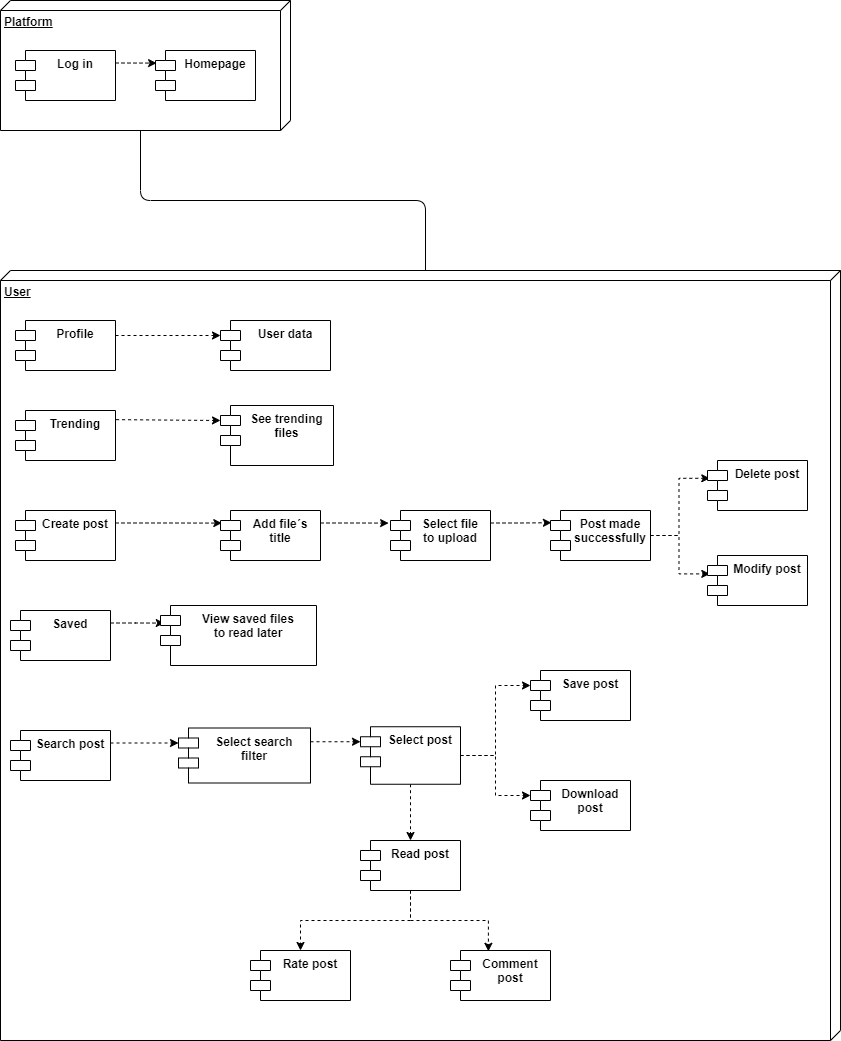

The diagram above was exported from draw.io. Its source (the exported page's mxGraphModel, read from the mxfile embedded in the PNG):
<mxGraphModel dx="1093" dy="668" grid="1" gridSize="10" guides="1" tooltips="1" connect="1" arrows="1" fold="1" page="1" pageScale="1" pageWidth="827" pageHeight="1169" math="0" shadow="0">
  <root>
    <mxCell id="0" />
    <mxCell id="1" parent="0" />
    <mxCell id="2" value="User" style="verticalAlign=top;align=left;spacingTop=8;spacingLeft=2;spacingRight=12;shape=cube;size=10;direction=south;fontStyle=5;html=1;strokeColor=#000000;fontColor=#000000;fillColor=#FFFFFF;" vertex="1" parent="1">
      <mxGeometry x="50" y="300" width="840" height="770" as="geometry" />
    </mxCell>
    <mxCell id="3" value="&lt;font&gt;Platform&lt;/font&gt;" style="verticalAlign=top;align=left;spacingTop=8;spacingLeft=2;spacingRight=12;shape=cube;size=10;direction=south;fontStyle=5;html=1;strokeColor=#000000;fillColor=#FFFFFF;fontColor=#000000;" vertex="1" parent="1">
      <mxGeometry x="50" y="30" width="290" height="130" as="geometry" />
    </mxCell>
    <mxCell id="4" value="Log in" style="shape=module;align=left;spacingLeft=20;align=center;verticalAlign=top;fillColor=#FFFFFF;strokeColor=#000000;fontStyle=1;fontColor=#000000;" vertex="1" parent="1">
      <mxGeometry x="65" y="80" width="100" height="50" as="geometry" />
    </mxCell>
    <mxCell id="5" value="Homepage" style="shape=module;align=left;spacingLeft=20;align=center;verticalAlign=top;strokeColor=#000000;fillColor=#FFFFFF;fontStyle=1;fontColor=#000000;" vertex="1" parent="1">
      <mxGeometry x="205" y="80" width="100" height="50" as="geometry" />
    </mxCell>
    <mxCell id="6" value="" style="endArrow=classic;html=1;exitX=1;exitY=0.25;exitDx=0;exitDy=0;entryX=0.011;entryY=0.252;entryDx=0;entryDy=0;entryPerimeter=0;dashed=1;strokeColor=#000000;fontStyle=1;fontColor=#000000;" edge="1" parent="1" source="4" target="5">
      <mxGeometry width="50" height="50" relative="1" as="geometry">
        <mxPoint x="420" y="150" as="sourcePoint" />
        <mxPoint x="470" y="100" as="targetPoint" />
      </mxGeometry>
    </mxCell>
    <mxCell id="7" value="" style="endArrow=none;html=1;fontColor=#000000;exitX=0;exitY=0;exitDx=130;exitDy=150;exitPerimeter=0;entryX=0;entryY=0;entryDx=0;entryDy=415;entryPerimeter=0;edgeStyle=orthogonalEdgeStyle;endFill=0;strokeColor=#000000;" edge="1" parent="1" source="3" target="2">
      <mxGeometry width="50" height="50" relative="1" as="geometry">
        <mxPoint x="450" y="240" as="sourcePoint" />
        <mxPoint x="500" y="190" as="targetPoint" />
      </mxGeometry>
    </mxCell>
    <mxCell id="8" style="edgeStyle=orthogonalEdgeStyle;rounded=0;orthogonalLoop=1;jettySize=auto;html=1;exitX=1;exitY=0.25;exitDx=0;exitDy=0;entryX=0;entryY=0;entryDx=0;entryDy=15;entryPerimeter=0;dashed=1;endArrow=classic;endFill=1;strokeColor=#000000;fontColor=#000000;" edge="1" parent="1" source="9" target="29">
      <mxGeometry relative="1" as="geometry" />
    </mxCell>
    <mxCell id="9" value="Search post" style="shape=module;align=left;spacingLeft=20;align=center;verticalAlign=top;fillColor=#FFFFFF;strokeColor=#000000;fontColor=#000000;fontStyle=1" vertex="1" parent="1">
      <mxGeometry x="60" y="760" width="100" height="50" as="geometry" />
    </mxCell>
    <mxCell id="10" style="edgeStyle=orthogonalEdgeStyle;rounded=0;orthogonalLoop=1;jettySize=auto;html=1;exitX=1;exitY=0.5;exitDx=0;exitDy=0;entryX=0.023;entryY=0.356;entryDx=0;entryDy=0;entryPerimeter=0;dashed=1;endArrow=classic;endFill=1;strokeColor=#000000;fontColor=#000000;" edge="1" parent="1" source="12" target="26">
      <mxGeometry relative="1" as="geometry" />
    </mxCell>
    <mxCell id="11" style="edgeStyle=orthogonalEdgeStyle;rounded=0;orthogonalLoop=1;jettySize=auto;html=1;exitX=1;exitY=0.5;exitDx=0;exitDy=0;entryX=0.023;entryY=0.368;entryDx=0;entryDy=0;entryPerimeter=0;dashed=1;endArrow=classic;endFill=1;strokeColor=#000000;fontColor=#000000;" edge="1" parent="1" source="12" target="27">
      <mxGeometry relative="1" as="geometry" />
    </mxCell>
    <mxCell id="12" value="Post made&#10;successfully" style="shape=module;align=left;spacingLeft=20;align=center;verticalAlign=top;fillColor=#FFFFFF;strokeColor=#000000;fontColor=#000000;fontStyle=1" vertex="1" parent="1">
      <mxGeometry x="600" y="540" width="100" height="50" as="geometry" />
    </mxCell>
    <mxCell id="13" value="Profile" style="shape=module;align=left;spacingLeft=20;align=center;verticalAlign=top;fillColor=#FFFFFF;strokeColor=#000000;fontColor=#000000;fontStyle=1" vertex="1" parent="1">
      <mxGeometry x="65" y="350" width="100" height="50" as="geometry" />
    </mxCell>
    <mxCell id="14" value="User data" style="shape=module;align=left;spacingLeft=20;align=center;verticalAlign=top;fillColor=#FFFFFF;strokeColor=#000000;fontColor=#000000;fontStyle=1" vertex="1" parent="1">
      <mxGeometry x="270" y="350" width="110" height="50" as="geometry" />
    </mxCell>
    <mxCell id="15" value="See trending &#10;files" style="shape=module;align=left;spacingLeft=20;align=center;verticalAlign=top;fillColor=#FFFFFF;strokeColor=#000000;fontColor=#000000;fontStyle=1" vertex="1" parent="1">
      <mxGeometry x="270" y="435" width="113" height="60" as="geometry" />
    </mxCell>
    <mxCell id="16" value="Trending" style="shape=module;align=left;spacingLeft=20;align=center;verticalAlign=top;fillColor=#FFFFFF;strokeColor=#000000;fontColor=#000000;fontStyle=1" vertex="1" parent="1">
      <mxGeometry x="65" y="440" width="100" height="50" as="geometry" />
    </mxCell>
    <mxCell id="17" style="edgeStyle=orthogonalEdgeStyle;rounded=0;orthogonalLoop=1;jettySize=auto;html=1;exitX=1;exitY=0.25;exitDx=0;exitDy=0;entryX=0.024;entryY=0.293;entryDx=0;entryDy=0;entryPerimeter=0;dashed=1;endArrow=classic;endFill=1;strokeColor=#000000;fontColor=#000000;" edge="1" parent="1" source="18" target="19">
      <mxGeometry relative="1" as="geometry" />
    </mxCell>
    <mxCell id="18" value="Saved" style="shape=module;align=left;spacingLeft=20;align=center;verticalAlign=top;fillColor=#FFFFFF;strokeColor=#000000;fontColor=#000000;fontStyle=1" vertex="1" parent="1">
      <mxGeometry x="60" y="640" width="100" height="50" as="geometry" />
    </mxCell>
    <mxCell id="19" value="View saved files &#10;to read later" style="shape=module;align=left;spacingLeft=20;align=center;verticalAlign=top;fillColor=#FFFFFF;strokeColor=#000000;fontColor=#000000;fontStyle=1" vertex="1" parent="1">
      <mxGeometry x="210" y="635" width="156" height="60" as="geometry" />
    </mxCell>
    <mxCell id="20" style="edgeStyle=orthogonalEdgeStyle;rounded=0;orthogonalLoop=1;jettySize=auto;html=1;exitX=1;exitY=0.25;exitDx=0;exitDy=0;entryX=0.013;entryY=0.252;entryDx=0;entryDy=0;entryPerimeter=0;dashed=1;endArrow=classic;endFill=1;strokeColor=#000000;fontColor=#000000;" edge="1" parent="1" source="21" target="23">
      <mxGeometry relative="1" as="geometry" />
    </mxCell>
    <mxCell id="21" value="Create post" style="shape=module;align=left;spacingLeft=20;align=center;verticalAlign=top;fillColor=#FFFFFF;strokeColor=#000000;fontColor=#000000;fontStyle=1" vertex="1" parent="1">
      <mxGeometry x="65" y="540" width="100" height="50" as="geometry" />
    </mxCell>
    <mxCell id="22" style="edgeStyle=orthogonalEdgeStyle;rounded=0;orthogonalLoop=1;jettySize=auto;html=1;exitX=1;exitY=0.25;exitDx=0;exitDy=0;dashed=1;endArrow=classic;endFill=1;strokeColor=#000000;fontColor=#000000;entryX=-0.019;entryY=0.252;entryDx=0;entryDy=0;entryPerimeter=0;" edge="1" parent="1" source="23" target="25">
      <mxGeometry relative="1" as="geometry" />
    </mxCell>
    <mxCell id="23" value="Add file´s&#10;title" style="shape=module;align=left;spacingLeft=20;align=center;verticalAlign=top;fillColor=#FFFFFF;strokeColor=#000000;fontColor=#000000;fontStyle=1" vertex="1" parent="1">
      <mxGeometry x="270" y="540" width="100" height="50" as="geometry" />
    </mxCell>
    <mxCell id="24" style="edgeStyle=orthogonalEdgeStyle;rounded=0;orthogonalLoop=1;jettySize=auto;html=1;exitX=1;exitY=0.25;exitDx=0;exitDy=0;entryX=0.009;entryY=0.244;entryDx=0;entryDy=0;entryPerimeter=0;dashed=1;endArrow=classic;endFill=1;strokeColor=#000000;fontColor=#000000;" edge="1" parent="1" source="25" target="12">
      <mxGeometry relative="1" as="geometry" />
    </mxCell>
    <mxCell id="25" value="Select file&#10;to upload" style="shape=module;align=left;spacingLeft=20;align=center;verticalAlign=top;fillColor=#FFFFFF;strokeColor=#000000;fontColor=#000000;fontStyle=1" vertex="1" parent="1">
      <mxGeometry x="440" y="540" width="100" height="50" as="geometry" />
    </mxCell>
    <mxCell id="26" value="Delete post" style="shape=module;align=left;spacingLeft=20;align=center;verticalAlign=top;strokeColor=#000000;fillColor=#FFFFFF;fontColor=#000000;fontStyle=1" vertex="1" parent="1">
      <mxGeometry x="757" y="490" width="100" height="50" as="geometry" />
    </mxCell>
    <mxCell id="27" value="Modify post" style="shape=module;align=left;spacingLeft=20;align=center;verticalAlign=top;strokeColor=#000000;fillColor=#FFFFFF;fontColor=#000000;fontStyle=1" vertex="1" parent="1">
      <mxGeometry x="757" y="585" width="100" height="50" as="geometry" />
    </mxCell>
    <mxCell id="28" style="edgeStyle=orthogonalEdgeStyle;rounded=0;orthogonalLoop=1;jettySize=auto;html=1;exitX=1;exitY=0.25;exitDx=0;exitDy=0;entryX=0;entryY=0;entryDx=0;entryDy=15;entryPerimeter=0;dashed=1;endArrow=classic;endFill=1;strokeColor=#000000;fontColor=#000000;" edge="1" parent="1" source="29" target="33">
      <mxGeometry relative="1" as="geometry" />
    </mxCell>
    <mxCell id="29" value="Select search&#10;filter" style="shape=module;align=left;spacingLeft=20;align=center;verticalAlign=top;strokeColor=#000000;fillColor=#FFFFFF;fontColor=#000000;fontStyle=1" vertex="1" parent="1">
      <mxGeometry x="228" y="757.5" width="132" height="55" as="geometry" />
    </mxCell>
    <mxCell id="30" style="edgeStyle=orthogonalEdgeStyle;rounded=0;orthogonalLoop=1;jettySize=auto;html=1;exitX=0.5;exitY=1;exitDx=0;exitDy=0;entryX=0.5;entryY=0;entryDx=0;entryDy=0;dashed=1;endArrow=classic;endFill=1;strokeColor=#000000;fontColor=#000000;" edge="1" parent="1" source="33" target="40">
      <mxGeometry relative="1" as="geometry" />
    </mxCell>
    <mxCell id="31" style="edgeStyle=orthogonalEdgeStyle;rounded=0;orthogonalLoop=1;jettySize=auto;html=1;exitX=1;exitY=0.5;exitDx=0;exitDy=0;entryX=0;entryY=0;entryDx=0;entryDy=15;entryPerimeter=0;dashed=1;endArrow=classic;endFill=1;strokeColor=#000000;fontColor=#000000;" edge="1" parent="1" source="33" target="36">
      <mxGeometry relative="1" as="geometry" />
    </mxCell>
    <mxCell id="32" style="edgeStyle=orthogonalEdgeStyle;rounded=0;orthogonalLoop=1;jettySize=auto;html=1;exitX=1;exitY=0.5;exitDx=0;exitDy=0;entryX=0;entryY=0;entryDx=0;entryDy=15;entryPerimeter=0;dashed=1;endArrow=classic;endFill=1;strokeColor=#000000;fontColor=#000000;" edge="1" parent="1" source="33" target="37">
      <mxGeometry relative="1" as="geometry" />
    </mxCell>
    <mxCell id="33" value="Select post" style="shape=module;align=left;spacingLeft=20;align=center;verticalAlign=top;strokeColor=#000000;fillColor=#FFFFFF;fontColor=#000000;fontStyle=1" vertex="1" parent="1">
      <mxGeometry x="410" y="756.25" width="100" height="57.5" as="geometry" />
    </mxCell>
    <mxCell id="34" value="Rate post" style="shape=module;align=left;spacingLeft=20;align=center;verticalAlign=top;strokeColor=#000000;fillColor=#FFFFFF;fontColor=#000000;fontStyle=1" vertex="1" parent="1">
      <mxGeometry x="300" y="980" width="100" height="50" as="geometry" />
    </mxCell>
    <mxCell id="35" value="Comment &#10;post" style="shape=module;align=left;spacingLeft=20;align=center;verticalAlign=top;strokeColor=#000000;fillColor=#FFFFFF;fontColor=#000000;fontStyle=1" vertex="1" parent="1">
      <mxGeometry x="500" y="980" width="100" height="50" as="geometry" />
    </mxCell>
    <mxCell id="36" value="Save post" style="shape=module;align=left;spacingLeft=20;align=center;verticalAlign=top;strokeColor=#000000;fillColor=#FFFFFF;fontColor=#000000;fontStyle=1" vertex="1" parent="1">
      <mxGeometry x="580" y="700" width="100" height="50" as="geometry" />
    </mxCell>
    <mxCell id="37" value="Download&#10;post" style="shape=module;align=left;spacingLeft=20;align=center;verticalAlign=top;strokeColor=#000000;fillColor=#FFFFFF;fontColor=#000000;fontStyle=1" vertex="1" parent="1">
      <mxGeometry x="580" y="810" width="100" height="50" as="geometry" />
    </mxCell>
    <mxCell id="38" style="edgeStyle=orthogonalEdgeStyle;rounded=0;orthogonalLoop=1;jettySize=auto;html=1;exitX=0.5;exitY=1;exitDx=0;exitDy=0;entryX=0.5;entryY=0;entryDx=0;entryDy=0;dashed=1;endArrow=classic;endFill=1;strokeColor=#000000;fontColor=#000000;" edge="1" parent="1" source="40" target="34">
      <mxGeometry relative="1" as="geometry" />
    </mxCell>
    <mxCell id="39" style="edgeStyle=orthogonalEdgeStyle;rounded=0;orthogonalLoop=1;jettySize=auto;html=1;exitX=0.5;exitY=1;exitDx=0;exitDy=0;entryX=0.379;entryY=0.016;entryDx=0;entryDy=0;entryPerimeter=0;dashed=1;endArrow=classic;endFill=1;strokeColor=#000000;fontColor=#000000;" edge="1" parent="1" source="40" target="35">
      <mxGeometry relative="1" as="geometry" />
    </mxCell>
    <mxCell id="40" value="Read post" style="shape=module;align=left;spacingLeft=20;align=center;verticalAlign=top;strokeColor=#000000;fillColor=#FFFFFF;fontColor=#000000;fontStyle=1" vertex="1" parent="1">
      <mxGeometry x="410" y="870" width="100" height="50" as="geometry" />
    </mxCell>
    <mxCell id="41" value="" style="endArrow=classic;html=1;strokeColor=#000000;fontColor=#000000;entryX=0;entryY=0;entryDx=0;entryDy=15;entryPerimeter=0;dashed=1;" edge="1" parent="1" target="14">
      <mxGeometry width="50" height="50" relative="1" as="geometry">
        <mxPoint x="165" y="365" as="sourcePoint" />
        <mxPoint x="240" y="400" as="targetPoint" />
      </mxGeometry>
    </mxCell>
    <mxCell id="42" value="" style="endArrow=classic;html=1;dashed=1;strokeColor=#000000;fontColor=#000000;exitX=1.006;exitY=0.183;exitDx=0;exitDy=0;entryX=0;entryY=0;entryDx=0;entryDy=15;entryPerimeter=0;exitPerimeter=0;" edge="1" parent="1" source="16" target="15">
      <mxGeometry width="50" height="50" relative="1" as="geometry">
        <mxPoint x="210" y="500" as="sourcePoint" />
        <mxPoint x="260" y="450" as="targetPoint" />
      </mxGeometry>
    </mxCell>
  </root>
</mxGraphModel>